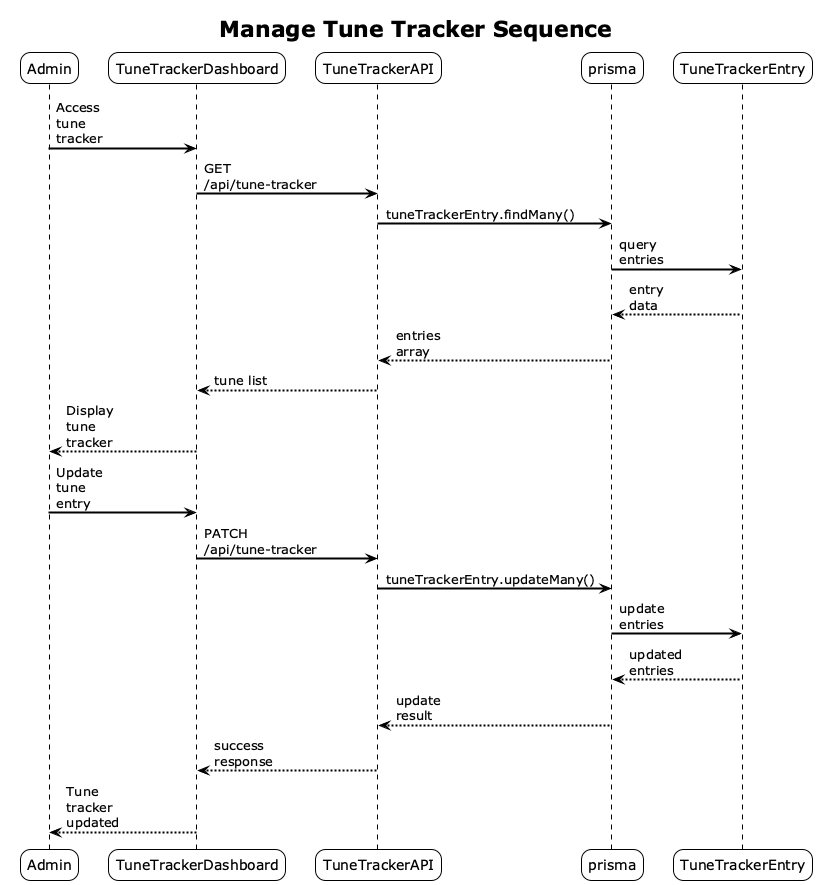

The diagram above was rendered by PlantUML. Its source (embedded in the PNG):
@startuml
!theme plain
skinparam sequenceArrowThickness 2
skinparam roundcorner 20
skinparam maxmessagesize 60

title Manage Tune Tracker Sequence
participant Admin
participant TuneTrackerDashboard
participant TuneTrackerAPI
participant prisma
participant TuneTrackerEntry

Admin -> TuneTrackerDashboard: Access tune tracker
TuneTrackerDashboard -> TuneTrackerAPI: GET /api/tune-tracker
TuneTrackerAPI -> prisma: tuneTrackerEntry.findMany()
prisma -> TuneTrackerEntry: query entries
TuneTrackerEntry --> prisma: entry data
prisma --> TuneTrackerAPI: entries array
TuneTrackerAPI --> TuneTrackerDashboard: tune list
TuneTrackerDashboard --> Admin: Display tune tracker

Admin -> TuneTrackerDashboard: Update tune entry
TuneTrackerDashboard -> TuneTrackerAPI: PATCH /api/tune-tracker
TuneTrackerAPI -> prisma: tuneTrackerEntry.updateMany()
prisma -> TuneTrackerEntry: update entries
TuneTrackerEntry --> prisma: updated entries
prisma --> TuneTrackerAPI: update result
TuneTrackerAPI --> TuneTrackerDashboard: success response
TuneTrackerDashboard --> Admin: Tune tracker updated

@enduml